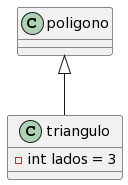

The diagram above was rendered by PlantUML. Its source (embedded in the PNG):
@startuml
class poligono

class triangulo{

    - int lados = 3
}


poligono <|-- triangulo
@enduml